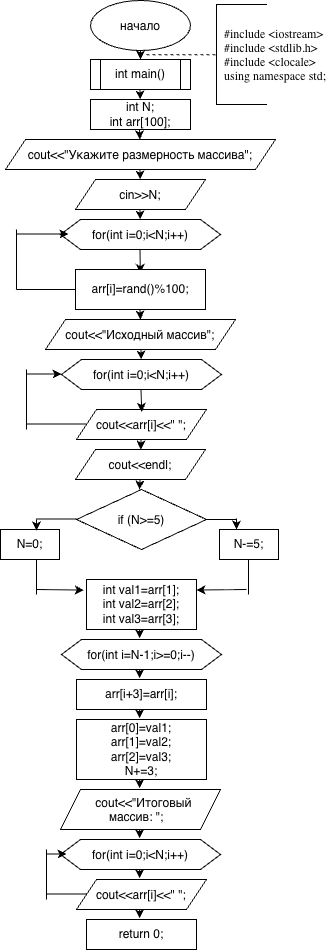

The diagram above was exported from draw.io. Its source (the exported page's mxGraphModel, read from the mxfile embedded in the PNG):
<mxGraphModel dx="1268" dy="2162" grid="1" gridSize="10" guides="1" tooltips="1" connect="1" arrows="1" fold="1" page="1" pageScale="1" pageWidth="827" pageHeight="1169" math="0" shadow="0">
  <root>
    <mxCell id="0" />
    <mxCell id="1" parent="0" />
    <mxCell id="QMnJavUpUHEBQ71rrkwE-1" parent="1" style="ellipse;whiteSpace=wrap;html=1;shapeInside=1;" value="начало" vertex="1">
      <mxGeometry height="50" width="100" x="364" y="-1169" as="geometry" />
    </mxCell>
    <mxCell id="QMnJavUpUHEBQ71rrkwE-2" parent="1" style="shape=process;whiteSpace=wrap;html=1;backgroundOutline=1;" value="int main()" vertex="1">
      <mxGeometry height="30" width="100" x="364" y="-1110" as="geometry" />
    </mxCell>
    <mxCell id="QMnJavUpUHEBQ71rrkwE-3" edge="1" parent="1" source="QMnJavUpUHEBQ71rrkwE-1" style="endArrow=classic;html=1;rounded=0;defaultLabelBackgroundColor=page;exitX=0.5;exitY=1;exitDx=0;exitDy=0;entryX=0.5;entryY=0;entryDx=0;entryDy=0;" target="QMnJavUpUHEBQ71rrkwE-2" value="">
      <mxGeometry height="50" relative="1" width="50" as="geometry">
        <mxPoint x="413.5" y="-1130" as="sourcePoint" />
        <mxPoint x="413.5" y="-1100" as="targetPoint" />
      </mxGeometry>
    </mxCell>
    <mxCell id="QMnJavUpUHEBQ71rrkwE-4" parent="1" style="rounded=0;whiteSpace=wrap;html=1;align=center;" value="int N;&lt;div&gt;int arr[100];&lt;/div&gt;" vertex="1">
      <mxGeometry height="30" width="100" x="364" y="-1070" as="geometry" />
    </mxCell>
    <mxCell id="QMnJavUpUHEBQ71rrkwE-5" edge="1" parent="1" style="endArrow=classic;html=1;rounded=0;defaultLabelBackgroundColor=page;" target="QMnJavUpUHEBQ71rrkwE-4" value="">
      <mxGeometry height="50" relative="1" width="50" as="geometry">
        <mxPoint x="413.5" y="-1080" as="sourcePoint" />
        <mxPoint x="413.5" y="-1050" as="targetPoint" />
      </mxGeometry>
    </mxCell>
    <mxCell id="QMnJavUpUHEBQ71rrkwE-6" parent="1" style="shape=parallelogram;perimeter=parallelogramPerimeter;whiteSpace=wrap;html=1;shapeInside=1;fixedSize=1;" value="cout&amp;lt;&amp;lt;&quot;Укажите размерность массива&quot;;" vertex="1">
      <mxGeometry height="30" width="270" x="279" y="-1030" as="geometry" />
    </mxCell>
    <mxCell id="QMnJavUpUHEBQ71rrkwE-7" edge="1" parent="1" style="endArrow=classic;html=1;rounded=0;defaultLabelBackgroundColor=page;" target="QMnJavUpUHEBQ71rrkwE-6" value="">
      <mxGeometry height="50" relative="1" width="50" as="geometry">
        <mxPoint x="413" y="-1040" as="sourcePoint" />
        <mxPoint x="413" y="-1010" as="targetPoint" />
      </mxGeometry>
    </mxCell>
    <mxCell id="QMnJavUpUHEBQ71rrkwE-8" parent="1" style="shape=parallelogram;perimeter=parallelogramPerimeter;whiteSpace=wrap;html=1;shapeInside=1;fixedSize=1;" value="cin&amp;gt;&amp;gt;N;" vertex="1">
      <mxGeometry height="30" width="130" x="349" y="-990" as="geometry" />
    </mxCell>
    <mxCell id="QMnJavUpUHEBQ71rrkwE-9" edge="1" parent="1" style="endArrow=classic;html=1;rounded=0;defaultLabelBackgroundColor=page;" target="QMnJavUpUHEBQ71rrkwE-8" value="">
      <mxGeometry height="50" relative="1" width="50" as="geometry">
        <mxPoint x="413.5" y="-1000" as="sourcePoint" />
        <mxPoint x="413.5" y="-970" as="targetPoint" />
      </mxGeometry>
    </mxCell>
    <mxCell id="QMnJavUpUHEBQ71rrkwE-11" edge="1" parent="1" style="endArrow=classic;html=1;rounded=0;defaultLabelBackgroundColor=page;" target="QMnJavUpUHEBQ71rrkwE-12" value="">
      <mxGeometry height="50" relative="1" width="50" as="geometry">
        <mxPoint x="413.5" y="-960" as="sourcePoint" />
        <mxPoint x="413.5" y="-930" as="targetPoint" />
      </mxGeometry>
    </mxCell>
    <mxCell id="QMnJavUpUHEBQ71rrkwE-12" parent="1" style="shape=hexagon;perimeter=hexagonPerimeter2;whiteSpace=wrap;html=1;shapeInside=1;fixedSize=1;" value="for(int i=0;i&amp;lt;N;i++)" vertex="1">
      <mxGeometry height="30" width="160" x="334" y="-950" as="geometry" />
    </mxCell>
    <mxCell id="QMnJavUpUHEBQ71rrkwE-14" edge="1" parent="1" style="endArrow=classic;html=1;rounded=0;defaultLabelBackgroundColor=page;entryX=0.499;entryY=0.088;entryDx=0;entryDy=0;entryPerimeter=0;" target="QMnJavUpUHEBQ71rrkwE-15" value="">
      <mxGeometry height="50" relative="1" width="50" as="geometry">
        <mxPoint x="413.5" y="-920" as="sourcePoint" />
        <mxPoint x="413.5" y="-890" as="targetPoint" />
      </mxGeometry>
    </mxCell>
    <mxCell id="QMnJavUpUHEBQ71rrkwE-15" parent="1" style="rounded=0;whiteSpace=wrap;html=1;" value="arr[i]=rand()%100;" vertex="1">
      <mxGeometry height="40" width="130" x="349" y="-900" as="geometry" />
    </mxCell>
    <mxCell id="QMnJavUpUHEBQ71rrkwE-16" edge="1" parent="1" style="endArrow=classic;html=1;rounded=0;defaultLabelBackgroundColor=page;entryX=0.5;entryY=0;entryDx=0;entryDy=0;" target="QMnJavUpUHEBQ71rrkwE-20" value="">
      <mxGeometry height="50" relative="1" width="50" as="geometry">
        <mxPoint x="413.5" y="-860" as="sourcePoint" />
        <mxPoint x="413.5" y="-830" as="targetPoint" />
      </mxGeometry>
    </mxCell>
    <mxCell id="QMnJavUpUHEBQ71rrkwE-17" edge="1" parent="1" style="endArrow=none;html=1;rounded=0;defaultLabelBackgroundColor=page;" value="">
      <mxGeometry height="50" relative="1" width="50" as="geometry">
        <mxPoint x="290" y="-880" as="sourcePoint" />
        <mxPoint x="349" y="-880" as="targetPoint" />
      </mxGeometry>
    </mxCell>
    <mxCell id="QMnJavUpUHEBQ71rrkwE-18" edge="1" parent="1" style="endArrow=none;html=1;rounded=0;defaultLabelBackgroundColor=page;" value="">
      <mxGeometry height="50" relative="1" width="50" as="geometry">
        <mxPoint x="290" y="-880" as="sourcePoint" />
        <mxPoint x="290" y="-940" as="targetPoint" />
      </mxGeometry>
    </mxCell>
    <mxCell id="QMnJavUpUHEBQ71rrkwE-19" edge="1" parent="1" style="endArrow=classic;html=1;rounded=0;defaultLabelBackgroundColor=page;" value="">
      <mxGeometry height="50" relative="1" width="50" as="geometry">
        <mxPoint x="290" y="-935.5" as="sourcePoint" />
        <mxPoint x="342" y="-935.5" as="targetPoint" />
      </mxGeometry>
    </mxCell>
    <mxCell id="QMnJavUpUHEBQ71rrkwE-20" parent="1" style="shape=parallelogram;perimeter=parallelogramPerimeter;whiteSpace=wrap;html=1;shapeInside=1;fixedSize=1;" value="cout&amp;lt;&amp;lt;&quot;Исходный массив&quot;;" vertex="1">
      <mxGeometry height="30" width="190" x="319" y="-850" as="geometry" />
    </mxCell>
    <mxCell id="QMnJavUpUHEBQ71rrkwE-21" parent="1" style="shape=hexagon;perimeter=hexagonPerimeter2;whiteSpace=wrap;html=1;shapeInside=1;fixedSize=1;" value="for(int i=0;i&amp;lt;N;i++)" vertex="1">
      <mxGeometry height="30" width="160" x="335" y="-810" as="geometry" />
    </mxCell>
    <mxCell id="QMnJavUpUHEBQ71rrkwE-22" edge="1" parent="1" style="endArrow=classic;html=1;rounded=0;defaultLabelBackgroundColor=page;" target="QMnJavUpUHEBQ71rrkwE-21" value="">
      <mxGeometry height="50" relative="1" width="50" as="geometry">
        <mxPoint x="414.5" y="-820" as="sourcePoint" />
        <mxPoint x="414.5" y="-790" as="targetPoint" />
      </mxGeometry>
    </mxCell>
    <mxCell id="QMnJavUpUHEBQ71rrkwE-23" parent="1" style="shape=parallelogram;perimeter=parallelogramPerimeter;whiteSpace=wrap;html=1;shapeInside=1;fixedSize=1;" value="cout&amp;lt;&amp;lt;arr[i]&amp;lt;&amp;lt;&quot; &quot;;" vertex="1">
      <mxGeometry height="30" width="130" x="350" y="-760" as="geometry" />
    </mxCell>
    <mxCell id="QMnJavUpUHEBQ71rrkwE-25" parent="1" style="shape=parallelogram;perimeter=parallelogramPerimeter;whiteSpace=wrap;html=1;shapeInside=1;fixedSize=1;" value="cout&amp;lt;&amp;lt;endl;" vertex="1">
      <mxGeometry height="30" width="130" x="349" y="-720" as="geometry" />
    </mxCell>
    <mxCell id="QMnJavUpUHEBQ71rrkwE-26" edge="1" parent="1" style="endArrow=classic;html=1;rounded=0;defaultLabelBackgroundColor=page;" target="QMnJavUpUHEBQ71rrkwE-25" value="">
      <mxGeometry height="50" relative="1" width="50" as="geometry">
        <mxPoint x="414.5" y="-730" as="sourcePoint" />
        <mxPoint x="414.5" y="-700" as="targetPoint" />
      </mxGeometry>
    </mxCell>
    <mxCell id="QMnJavUpUHEBQ71rrkwE-28" parent="1" style="rhombus;whiteSpace=wrap;html=1;shapeInside=1;" value="if (N&amp;gt;=5)" vertex="1">
      <mxGeometry height="60" width="130" x="350" y="-680" as="geometry" />
    </mxCell>
    <mxCell id="QMnJavUpUHEBQ71rrkwE-30" parent="1" style="rounded=0;whiteSpace=wrap;html=1;" value="N-=5;" vertex="1">
      <mxGeometry height="30" width="59" x="493" y="-640" as="geometry" />
    </mxCell>
    <mxCell id="QMnJavUpUHEBQ71rrkwE-31" parent="1" style="rounded=0;whiteSpace=wrap;html=1;" value="N=0;" vertex="1">
      <mxGeometry height="30" width="59" x="274" y="-640" as="geometry" />
    </mxCell>
    <mxCell id="QMnJavUpUHEBQ71rrkwE-33" parent="1" style="rounded=0;whiteSpace=wrap;html=1;" value="int val1=arr[1];&lt;div&gt;int val2=arr[2];&lt;/div&gt;&lt;div&gt;int val3=arr[3];&lt;/div&gt;" vertex="1">
      <mxGeometry height="50" width="110" x="360" y="-590" as="geometry" />
    </mxCell>
    <mxCell id="QMnJavUpUHEBQ71rrkwE-34" parent="1" style="shape=hexagon;perimeter=hexagonPerimeter2;whiteSpace=wrap;html=1;shapeInside=1;fixedSize=1;" value="for(int i=N-1;i&amp;gt;=0;i--)" vertex="1">
      <mxGeometry height="30" width="160" x="335" y="-530" as="geometry" />
    </mxCell>
    <mxCell id="QMnJavUpUHEBQ71rrkwE-35" parent="1" style="rounded=0;whiteSpace=wrap;html=1;" value="arr[i+3]=arr[i];" vertex="1">
      <mxGeometry height="30" width="130" x="350" y="-490" as="geometry" />
    </mxCell>
    <mxCell id="QMnJavUpUHEBQ71rrkwE-36" parent="1" style="rounded=0;whiteSpace=wrap;html=1;" value="arr[0]=val1;&lt;div&gt;arr[1]=val2;&lt;/div&gt;&lt;div&gt;arr[2]=val3;&lt;/div&gt;&lt;div&gt;N+=3;&lt;/div&gt;" vertex="1">
      <mxGeometry height="60" width="130" x="350" y="-450" as="geometry" />
    </mxCell>
    <mxCell id="QMnJavUpUHEBQ71rrkwE-37" parent="1" style="shape=parallelogram;perimeter=parallelogramPerimeter;whiteSpace=wrap;html=1;shapeInside=1;fixedSize=1;" value="cout&amp;lt;&amp;lt;&quot;Итоговый массив: &quot;;" vertex="1">
      <mxGeometry height="40" width="160" x="334" y="-380" as="geometry" />
    </mxCell>
    <mxCell id="QMnJavUpUHEBQ71rrkwE-38" edge="1" parent="1" style="endArrow=classic;html=1;rounded=0;defaultLabelBackgroundColor=page;entryX=0.502;entryY=0.081;entryDx=0;entryDy=0;entryPerimeter=0;" target="QMnJavUpUHEBQ71rrkwE-23" value="">
      <mxGeometry height="50" relative="1" width="50" as="geometry">
        <mxPoint x="414.5" y="-780" as="sourcePoint" />
        <mxPoint x="415" y="-756" as="targetPoint" />
      </mxGeometry>
    </mxCell>
    <mxCell id="QMnJavUpUHEBQ71rrkwE-39" edge="1" parent="1" style="endArrow=none;html=1;rounded=0;defaultLabelBackgroundColor=page;" value="">
      <mxGeometry height="50" relative="1" width="50" as="geometry">
        <mxPoint x="300" y="-745.5" as="sourcePoint" />
        <mxPoint x="359" y="-745.5" as="targetPoint" />
      </mxGeometry>
    </mxCell>
    <mxCell id="QMnJavUpUHEBQ71rrkwE-40" edge="1" parent="1" style="endArrow=none;html=1;rounded=0;defaultLabelBackgroundColor=page;" value="">
      <mxGeometry height="50" relative="1" width="50" as="geometry">
        <mxPoint x="300" y="-740" as="sourcePoint" />
        <mxPoint x="300" y="-800" as="targetPoint" />
      </mxGeometry>
    </mxCell>
    <mxCell id="QMnJavUpUHEBQ71rrkwE-41" edge="1" parent="1" style="endArrow=classic;html=1;rounded=0;defaultLabelBackgroundColor=page;" value="">
      <mxGeometry height="50" relative="1" width="50" as="geometry">
        <mxPoint x="300" y="-795.5" as="sourcePoint" />
        <mxPoint x="335" y="-795.5" as="targetPoint" />
      </mxGeometry>
    </mxCell>
    <mxCell id="QMnJavUpUHEBQ71rrkwE-42" edge="1" parent="1" style="endArrow=classic;html=1;rounded=0;defaultLabelBackgroundColor=page;" value="">
      <mxGeometry height="50" relative="1" width="50" as="geometry">
        <mxPoint x="413.5" y="-690" as="sourcePoint" />
        <mxPoint x="413" y="-680" as="targetPoint" />
      </mxGeometry>
    </mxCell>
    <mxCell id="QMnJavUpUHEBQ71rrkwE-43" edge="1" parent="1" style="endArrow=classic;html=1;rounded=0;defaultLabelBackgroundColor=page;entryX=0.536;entryY=-0.039;entryDx=0;entryDy=0;entryPerimeter=0;" value="">
      <mxGeometry height="50" relative="1" width="50" as="geometry">
        <mxPoint x="413" y="-540" as="sourcePoint" />
        <mxPoint x="413.26" y="-531.17" as="targetPoint" />
      </mxGeometry>
    </mxCell>
    <mxCell id="QMnJavUpUHEBQ71rrkwE-44" edge="1" parent="1" style="endArrow=classic;html=1;rounded=0;defaultLabelBackgroundColor=page;entryX=0.536;entryY=-0.039;entryDx=0;entryDy=0;entryPerimeter=0;" value="">
      <mxGeometry height="50" relative="1" width="50" as="geometry">
        <mxPoint x="413" y="-500" as="sourcePoint" />
        <mxPoint x="413.26" y="-491.16999999999996" as="targetPoint" />
      </mxGeometry>
    </mxCell>
    <mxCell id="QMnJavUpUHEBQ71rrkwE-45" edge="1" parent="1" style="endArrow=classic;html=1;rounded=0;defaultLabelBackgroundColor=page;entryX=0.536;entryY=-0.039;entryDx=0;entryDy=0;entryPerimeter=0;" value="">
      <mxGeometry height="50" relative="1" width="50" as="geometry">
        <mxPoint x="413" y="-460" as="sourcePoint" />
        <mxPoint x="413.26" y="-451.16999999999996" as="targetPoint" />
      </mxGeometry>
    </mxCell>
    <mxCell id="QMnJavUpUHEBQ71rrkwE-46" edge="1" parent="1" style="endArrow=classic;html=1;rounded=0;defaultLabelBackgroundColor=page;entryX=0.536;entryY=-0.039;entryDx=0;entryDy=0;entryPerimeter=0;" value="">
      <mxGeometry height="50" relative="1" width="50" as="geometry">
        <mxPoint x="413" y="-390" as="sourcePoint" />
        <mxPoint x="413.26" y="-381.16999999999996" as="targetPoint" />
      </mxGeometry>
    </mxCell>
    <mxCell id="QMnJavUpUHEBQ71rrkwE-47" edge="1" parent="1" style="endArrow=classic;html=1;rounded=0;defaultLabelBackgroundColor=page;entryX=0.536;entryY=-0.039;entryDx=0;entryDy=0;entryPerimeter=0;" value="">
      <mxGeometry height="50" relative="1" width="50" as="geometry">
        <mxPoint x="413" y="-340" as="sourcePoint" />
        <mxPoint x="413.26" y="-331.16999999999996" as="targetPoint" />
      </mxGeometry>
    </mxCell>
    <mxCell id="QMnJavUpUHEBQ71rrkwE-48" parent="1" style="shape=hexagon;perimeter=hexagonPerimeter2;whiteSpace=wrap;html=1;shapeInside=1;fixedSize=1;" value="for(int i=0;i&amp;lt;N;i++)" vertex="1">
      <mxGeometry height="30" width="160" x="334" y="-330" as="geometry" />
    </mxCell>
    <mxCell id="QMnJavUpUHEBQ71rrkwE-49" edge="1" parent="1" style="endArrow=classic;html=1;rounded=0;defaultLabelBackgroundColor=page;entryX=0.536;entryY=-0.039;entryDx=0;entryDy=0;entryPerimeter=0;" value="">
      <mxGeometry height="50" relative="1" width="50" as="geometry">
        <mxPoint x="413" y="-300" as="sourcePoint" />
        <mxPoint x="413.26" y="-291.16999999999996" as="targetPoint" />
      </mxGeometry>
    </mxCell>
    <mxCell id="QMnJavUpUHEBQ71rrkwE-50" parent="1" style="shape=parallelogram;perimeter=parallelogramPerimeter;whiteSpace=wrap;html=1;shapeInside=1;fixedSize=1;" value="cout&amp;lt;&amp;lt;arr[i]&amp;lt;&amp;lt;&quot; &quot;;" vertex="1">
      <mxGeometry height="30" width="130" x="350" y="-290" as="geometry" />
    </mxCell>
    <mxCell id="QMnJavUpUHEBQ71rrkwE-51" parent="1" style="rounded=0;whiteSpace=wrap;html=1;" value="return 0;" vertex="1">
      <mxGeometry height="30" width="110" x="360" y="-250" as="geometry" />
    </mxCell>
    <mxCell id="QMnJavUpUHEBQ71rrkwE-53" edge="1" parent="1" style="endArrow=classic;html=1;rounded=0;defaultLabelBackgroundColor=page;entryX=0.536;entryY=-0.039;entryDx=0;entryDy=0;entryPerimeter=0;" value="">
      <mxGeometry height="50" relative="1" width="50" as="geometry">
        <mxPoint x="413" y="-260" as="sourcePoint" />
        <mxPoint x="413.26" y="-251.16999999999996" as="targetPoint" />
      </mxGeometry>
    </mxCell>
    <mxCell id="QMnJavUpUHEBQ71rrkwE-54" edge="1" parent="1" style="endArrow=none;html=1;rounded=0;defaultLabelBackgroundColor=page;" value="">
      <mxGeometry height="50" relative="1" width="50" as="geometry">
        <mxPoint x="320" y="-275.5" as="sourcePoint" />
        <mxPoint x="360" y="-275.5" as="targetPoint" />
      </mxGeometry>
    </mxCell>
    <mxCell id="QMnJavUpUHEBQ71rrkwE-55" edge="1" parent="1" style="endArrow=none;html=1;rounded=0;defaultLabelBackgroundColor=page;" value="">
      <mxGeometry height="50" relative="1" width="50" as="geometry">
        <mxPoint x="320" y="-270" as="sourcePoint" />
        <mxPoint x="320" y="-320" as="targetPoint" />
      </mxGeometry>
    </mxCell>
    <mxCell id="QMnJavUpUHEBQ71rrkwE-56" edge="1" parent="1" style="endArrow=classic;html=1;rounded=0;defaultLabelBackgroundColor=page;" value="">
      <mxGeometry height="50" relative="1" width="50" as="geometry">
        <mxPoint x="320" y="-315.5" as="sourcePoint" />
        <mxPoint x="340" y="-315.5" as="targetPoint" />
      </mxGeometry>
    </mxCell>
    <mxCell id="QMnJavUpUHEBQ71rrkwE-57" edge="1" parent="1" style="endArrow=none;html=1;rounded=0;defaultLabelBackgroundColor=page;" value="">
      <mxGeometry height="50" relative="1" width="50" as="geometry">
        <mxPoint x="480" y="-650" as="sourcePoint" />
        <mxPoint x="510" y="-650" as="targetPoint" />
      </mxGeometry>
    </mxCell>
    <mxCell id="QMnJavUpUHEBQ71rrkwE-58" edge="1" parent="1" style="endArrow=none;html=1;rounded=0;defaultLabelBackgroundColor=page;" value="">
      <mxGeometry height="50" relative="1" width="50" as="geometry">
        <mxPoint x="310" y="-650.5" as="sourcePoint" />
        <mxPoint x="350" y="-650.5" as="targetPoint" />
      </mxGeometry>
    </mxCell>
    <mxCell id="QMnJavUpUHEBQ71rrkwE-59" edge="1" parent="1" style="endArrow=classic;html=1;rounded=0;defaultLabelBackgroundColor=page;entryX=0.611;entryY=0.033;entryDx=0;entryDy=0;entryPerimeter=0;" target="QMnJavUpUHEBQ71rrkwE-31" value="">
      <mxGeometry height="50" relative="1" width="50" as="geometry">
        <mxPoint x="310" y="-650" as="sourcePoint" />
        <mxPoint x="360" y="-700" as="targetPoint" />
      </mxGeometry>
    </mxCell>
    <mxCell id="QMnJavUpUHEBQ71rrkwE-60" edge="1" parent="1" style="endArrow=classic;html=1;rounded=0;defaultLabelBackgroundColor=page;entryX=0.611;entryY=0.033;entryDx=0;entryDy=0;entryPerimeter=0;" value="">
      <mxGeometry height="50" relative="1" width="50" as="geometry">
        <mxPoint x="510" y="-651" as="sourcePoint" />
        <mxPoint x="510" y="-640" as="targetPoint" />
      </mxGeometry>
    </mxCell>
    <mxCell id="QMnJavUpUHEBQ71rrkwE-61" edge="1" parent="1" style="endArrow=none;html=1;rounded=0;defaultLabelBackgroundColor=page;" value="">
      <mxGeometry height="50" relative="1" width="50" as="geometry">
        <mxPoint x="310" y="-610" as="sourcePoint" />
        <mxPoint x="310" y="-575" as="targetPoint" />
      </mxGeometry>
    </mxCell>
    <mxCell id="QMnJavUpUHEBQ71rrkwE-62" edge="1" parent="1" style="endArrow=none;html=1;rounded=0;defaultLabelBackgroundColor=page;" value="">
      <mxGeometry height="50" relative="1" width="50" as="geometry">
        <mxPoint x="522" y="-610" as="sourcePoint" />
        <mxPoint x="522" y="-575" as="targetPoint" />
      </mxGeometry>
    </mxCell>
    <mxCell id="QMnJavUpUHEBQ71rrkwE-63" edge="1" parent="1" style="endArrow=classic;html=1;rounded=0;defaultLabelBackgroundColor=page;entryX=-0.024;entryY=0.211;entryDx=0;entryDy=0;entryPerimeter=0;" target="QMnJavUpUHEBQ71rrkwE-33" value="">
      <mxGeometry height="50" relative="1" width="50" as="geometry">
        <mxPoint x="310" y="-580" as="sourcePoint" />
        <mxPoint x="360" y="-630" as="targetPoint" />
      </mxGeometry>
    </mxCell>
    <mxCell id="QMnJavUpUHEBQ71rrkwE-64" edge="1" parent="1" style="endArrow=classic;html=1;rounded=0;defaultLabelBackgroundColor=page;entryX=0.892;entryY=0.01;entryDx=0;entryDy=0;entryPerimeter=0;" value="">
      <mxGeometry height="50" relative="1" width="50" as="geometry">
        <mxPoint x="520" y="-580" as="sourcePoint" />
        <mxPoint x="470" y="-579.5" as="targetPoint" />
      </mxGeometry>
    </mxCell>
    <mxCell id="QMnJavUpUHEBQ71rrkwE-65" parent="1" style="text;html=1;whiteSpace=wrap;strokeColor=none;fillColor=none;align=center;verticalAlign=middle;rounded=0;" value="&lt;p class=&quot;p1&quot; style=&quot;margin: 0px; font-style: normal; font-variant: normal; font-size-adjust: none; font-language-override: normal; font-kerning: auto; font-optical-sizing: auto; font-feature-settings: normal; font-variation-settings: normal; font-stretch: normal; font-size: 12px; line-height: normal; font-family: &amp;quot;.AppleSystemUIFontMonospaced&amp;quot;; text-align: start;&quot;&gt;#include &amp;lt;iostream&amp;gt;&lt;/p&gt;&lt;p class=&quot;p1&quot; style=&quot;margin: 0px; font-style: normal; font-variant: normal; font-size-adjust: none; font-language-override: normal; font-kerning: auto; font-optical-sizing: auto; font-feature-settings: normal; font-variation-settings: normal; font-stretch: normal; font-size: 12px; line-height: normal; font-family: &amp;quot;.AppleSystemUIFontMonospaced&amp;quot;; text-align: start;&quot;&gt;#include &amp;lt;stdlib.h&amp;gt;&lt;/p&gt;&lt;p class=&quot;p1&quot; style=&quot;margin: 0px; font-style: normal; font-variant: normal; font-size-adjust: none; font-language-override: normal; font-kerning: auto; font-optical-sizing: auto; font-feature-settings: normal; font-variation-settings: normal; font-stretch: normal; font-size: 12px; line-height: normal; font-family: &amp;quot;.AppleSystemUIFontMonospaced&amp;quot;; text-align: start;&quot;&gt;#include &amp;lt;clocale&amp;gt;&lt;/p&gt;&lt;p class=&quot;p1&quot; style=&quot;margin: 0px; font-style: normal; font-variant: normal; font-size-adjust: none; font-language-override: normal; font-kerning: auto; font-optical-sizing: auto; font-feature-settings: normal; font-variation-settings: normal; font-stretch: normal; font-size: 12px; line-height: normal; font-family: &amp;quot;.AppleSystemUIFontMonospaced&amp;quot;; text-align: start;&quot;&gt;using namespace std;&lt;/p&gt;" vertex="1">
      <mxGeometry height="30" width="110" x="494" y="-1130" as="geometry" />
    </mxCell>
    <mxCell id="QMnJavUpUHEBQ71rrkwE-66" parent="1" style="shape=partialRectangle;whiteSpace=wrap;html=1;bottom=1;right=1;left=1;top=0;fillColor=none;routingCenterX=-0.5;rotation=90;" value="" vertex="1">
      <mxGeometry height="50" width="100" x="465" y="-1140" as="geometry" />
    </mxCell>
    <mxCell id="QMnJavUpUHEBQ71rrkwE-67" edge="1" parent="1" style="endArrow=none;dashed=1;html=1;rounded=0;defaultLabelBackgroundColor=page;entryX=0.882;entryY=0.005;entryDx=0;entryDy=0;entryPerimeter=0;" value="">
      <mxGeometry height="50" relative="1" width="50" as="geometry">
        <mxPoint x="420" y="-1114.85" as="sourcePoint" />
        <mxPoint x="489.99999999999994" y="-1114.85" as="targetPoint" />
      </mxGeometry>
    </mxCell>
  </root>
</mxGraphModel>